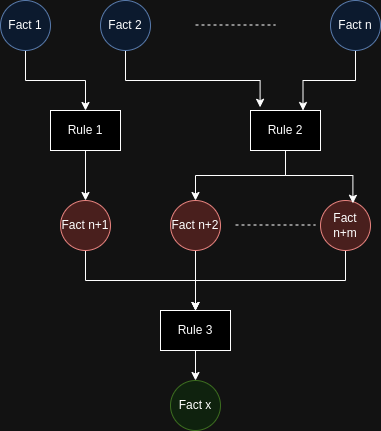

The diagram above was exported from draw.io. Its source (the exported page's mxGraphModel, read from the mxfile embedded in the PNG):
<mxGraphModel dx="1050" dy="502" grid="1" gridSize="10" guides="1" tooltips="1" connect="1" arrows="1" fold="1" page="1" pageScale="1" pageWidth="850" pageHeight="1100" math="0" shadow="0">
  <root>
    <mxCell id="0" />
    <mxCell id="1" parent="0" />
    <mxCell id="01l_Q5DhqC6atmJfHFb7-6" style="edgeStyle=orthogonalEdgeStyle;rounded=0;orthogonalLoop=1;jettySize=auto;html=1;exitX=0.5;exitY=1;exitDx=0;exitDy=0;entryX=0.5;entryY=0;entryDx=0;entryDy=0;" edge="1" parent="1" source="01l_Q5DhqC6atmJfHFb7-1" target="01l_Q5DhqC6atmJfHFb7-4">
      <mxGeometry relative="1" as="geometry" />
    </mxCell>
    <mxCell id="01l_Q5DhqC6atmJfHFb7-1" value="Fact 1" style="ellipse;whiteSpace=wrap;html=1;aspect=fixed;fillColor=#dae8fc;strokeColor=#6c8ebf;" vertex="1" parent="1">
      <mxGeometry x="150" y="80" width="50" height="50" as="geometry" />
    </mxCell>
    <mxCell id="01l_Q5DhqC6atmJfHFb7-7" style="edgeStyle=orthogonalEdgeStyle;rounded=0;orthogonalLoop=1;jettySize=auto;html=1;exitX=0.5;exitY=1;exitDx=0;exitDy=0;entryX=0.137;entryY=-0.08;entryDx=0;entryDy=0;entryPerimeter=0;" edge="1" parent="1" source="01l_Q5DhqC6atmJfHFb7-2" target="01l_Q5DhqC6atmJfHFb7-5">
      <mxGeometry relative="1" as="geometry" />
    </mxCell>
    <mxCell id="01l_Q5DhqC6atmJfHFb7-2" value="Fact 2" style="ellipse;whiteSpace=wrap;html=1;aspect=fixed;fillColor=#dae8fc;strokeColor=#6c8ebf;" vertex="1" parent="1">
      <mxGeometry x="250" y="80" width="50" height="50" as="geometry" />
    </mxCell>
    <mxCell id="01l_Q5DhqC6atmJfHFb7-8" style="edgeStyle=orthogonalEdgeStyle;rounded=0;orthogonalLoop=1;jettySize=auto;html=1;exitX=0.5;exitY=1;exitDx=0;exitDy=0;entryX=0.75;entryY=0;entryDx=0;entryDy=0;" edge="1" parent="1" source="01l_Q5DhqC6atmJfHFb7-3" target="01l_Q5DhqC6atmJfHFb7-5">
      <mxGeometry relative="1" as="geometry" />
    </mxCell>
    <mxCell id="01l_Q5DhqC6atmJfHFb7-3" value="Fact n" style="ellipse;whiteSpace=wrap;html=1;aspect=fixed;fillColor=#dae8fc;strokeColor=#6c8ebf;" vertex="1" parent="1">
      <mxGeometry x="480" y="80" width="50" height="50" as="geometry" />
    </mxCell>
    <mxCell id="01l_Q5DhqC6atmJfHFb7-16" style="edgeStyle=orthogonalEdgeStyle;rounded=0;orthogonalLoop=1;jettySize=auto;html=1;exitX=0.5;exitY=1;exitDx=0;exitDy=0;entryX=0.5;entryY=0;entryDx=0;entryDy=0;" edge="1" parent="1" source="01l_Q5DhqC6atmJfHFb7-4" target="01l_Q5DhqC6atmJfHFb7-10">
      <mxGeometry relative="1" as="geometry" />
    </mxCell>
    <mxCell id="01l_Q5DhqC6atmJfHFb7-4" value="Rule 1" style="rounded=0;whiteSpace=wrap;html=1;" vertex="1" parent="1">
      <mxGeometry x="200" y="190" width="70" height="40" as="geometry" />
    </mxCell>
    <mxCell id="01l_Q5DhqC6atmJfHFb7-13" style="edgeStyle=orthogonalEdgeStyle;rounded=0;orthogonalLoop=1;jettySize=auto;html=1;exitX=0.5;exitY=1;exitDx=0;exitDy=0;entryX=0.5;entryY=0;entryDx=0;entryDy=0;" edge="1" parent="1" source="01l_Q5DhqC6atmJfHFb7-5" target="01l_Q5DhqC6atmJfHFb7-11">
      <mxGeometry relative="1" as="geometry" />
    </mxCell>
    <mxCell id="01l_Q5DhqC6atmJfHFb7-5" value="Rule 2" style="rounded=0;whiteSpace=wrap;html=1;" vertex="1" parent="1">
      <mxGeometry x="400" y="190" width="70" height="40" as="geometry" />
    </mxCell>
    <mxCell id="01l_Q5DhqC6atmJfHFb7-9" value="" style="endArrow=none;html=1;rounded=0;dashed=1;" edge="1" parent="1">
      <mxGeometry width="50" height="50" relative="1" as="geometry">
        <mxPoint x="345" y="104.5" as="sourcePoint" />
        <mxPoint x="425" y="104.5" as="targetPoint" />
      </mxGeometry>
    </mxCell>
    <mxCell id="01l_Q5DhqC6atmJfHFb7-18" style="edgeStyle=orthogonalEdgeStyle;rounded=0;orthogonalLoop=1;jettySize=auto;html=1;exitX=0.5;exitY=1;exitDx=0;exitDy=0;entryX=0.5;entryY=0;entryDx=0;entryDy=0;" edge="1" parent="1" source="01l_Q5DhqC6atmJfHFb7-10" target="01l_Q5DhqC6atmJfHFb7-17">
      <mxGeometry relative="1" as="geometry" />
    </mxCell>
    <mxCell id="01l_Q5DhqC6atmJfHFb7-10" value="Fact n+1" style="ellipse;whiteSpace=wrap;html=1;aspect=fixed;fillColor=#f8cecc;strokeColor=#b85450;" vertex="1" parent="1">
      <mxGeometry x="210" y="280" width="50" height="50" as="geometry" />
    </mxCell>
    <mxCell id="01l_Q5DhqC6atmJfHFb7-19" style="edgeStyle=orthogonalEdgeStyle;rounded=0;orthogonalLoop=1;jettySize=auto;html=1;exitX=0.5;exitY=1;exitDx=0;exitDy=0;" edge="1" parent="1" source="01l_Q5DhqC6atmJfHFb7-11">
      <mxGeometry relative="1" as="geometry">
        <mxPoint x="345" y="390" as="targetPoint" />
      </mxGeometry>
    </mxCell>
    <mxCell id="01l_Q5DhqC6atmJfHFb7-11" value="Fact n+2" style="ellipse;whiteSpace=wrap;html=1;aspect=fixed;fillColor=#f8cecc;strokeColor=#b85450;" vertex="1" parent="1">
      <mxGeometry x="320" y="280" width="50" height="50" as="geometry" />
    </mxCell>
    <mxCell id="01l_Q5DhqC6atmJfHFb7-20" style="edgeStyle=orthogonalEdgeStyle;rounded=0;orthogonalLoop=1;jettySize=auto;html=1;exitX=0.5;exitY=1;exitDx=0;exitDy=0;entryX=0.5;entryY=0;entryDx=0;entryDy=0;" edge="1" parent="1" source="01l_Q5DhqC6atmJfHFb7-12" target="01l_Q5DhqC6atmJfHFb7-17">
      <mxGeometry relative="1" as="geometry" />
    </mxCell>
    <mxCell id="01l_Q5DhqC6atmJfHFb7-12" value="Fact n+m" style="ellipse;whiteSpace=wrap;html=1;aspect=fixed;fillColor=#f8cecc;strokeColor=#b85450;" vertex="1" parent="1">
      <mxGeometry x="470" y="280" width="50" height="50" as="geometry" />
    </mxCell>
    <mxCell id="01l_Q5DhqC6atmJfHFb7-14" style="edgeStyle=orthogonalEdgeStyle;rounded=0;orthogonalLoop=1;jettySize=auto;html=1;exitX=0.5;exitY=1;exitDx=0;exitDy=0;entryX=0.648;entryY=0.056;entryDx=0;entryDy=0;entryPerimeter=0;" edge="1" parent="1" source="01l_Q5DhqC6atmJfHFb7-5" target="01l_Q5DhqC6atmJfHFb7-12">
      <mxGeometry relative="1" as="geometry" />
    </mxCell>
    <mxCell id="01l_Q5DhqC6atmJfHFb7-15" value="" style="endArrow=none;html=1;rounded=0;dashed=1;" edge="1" parent="1">
      <mxGeometry width="50" height="50" relative="1" as="geometry">
        <mxPoint x="385" y="304.5" as="sourcePoint" />
        <mxPoint x="465" y="304.5" as="targetPoint" />
      </mxGeometry>
    </mxCell>
    <mxCell id="01l_Q5DhqC6atmJfHFb7-22" style="edgeStyle=orthogonalEdgeStyle;rounded=0;orthogonalLoop=1;jettySize=auto;html=1;exitX=0.5;exitY=1;exitDx=0;exitDy=0;entryX=0.5;entryY=0;entryDx=0;entryDy=0;" edge="1" parent="1" source="01l_Q5DhqC6atmJfHFb7-17" target="01l_Q5DhqC6atmJfHFb7-21">
      <mxGeometry relative="1" as="geometry" />
    </mxCell>
    <mxCell id="01l_Q5DhqC6atmJfHFb7-17" value="Rule 3" style="rounded=0;whiteSpace=wrap;html=1;" vertex="1" parent="1">
      <mxGeometry x="310" y="390" width="70" height="40" as="geometry" />
    </mxCell>
    <mxCell id="01l_Q5DhqC6atmJfHFb7-21" value="Fact x" style="ellipse;whiteSpace=wrap;html=1;aspect=fixed;fillColor=#d5e8d4;strokeColor=#82b366;" vertex="1" parent="1">
      <mxGeometry x="320" y="460" width="50" height="50" as="geometry" />
    </mxCell>
  </root>
</mxGraphModel>